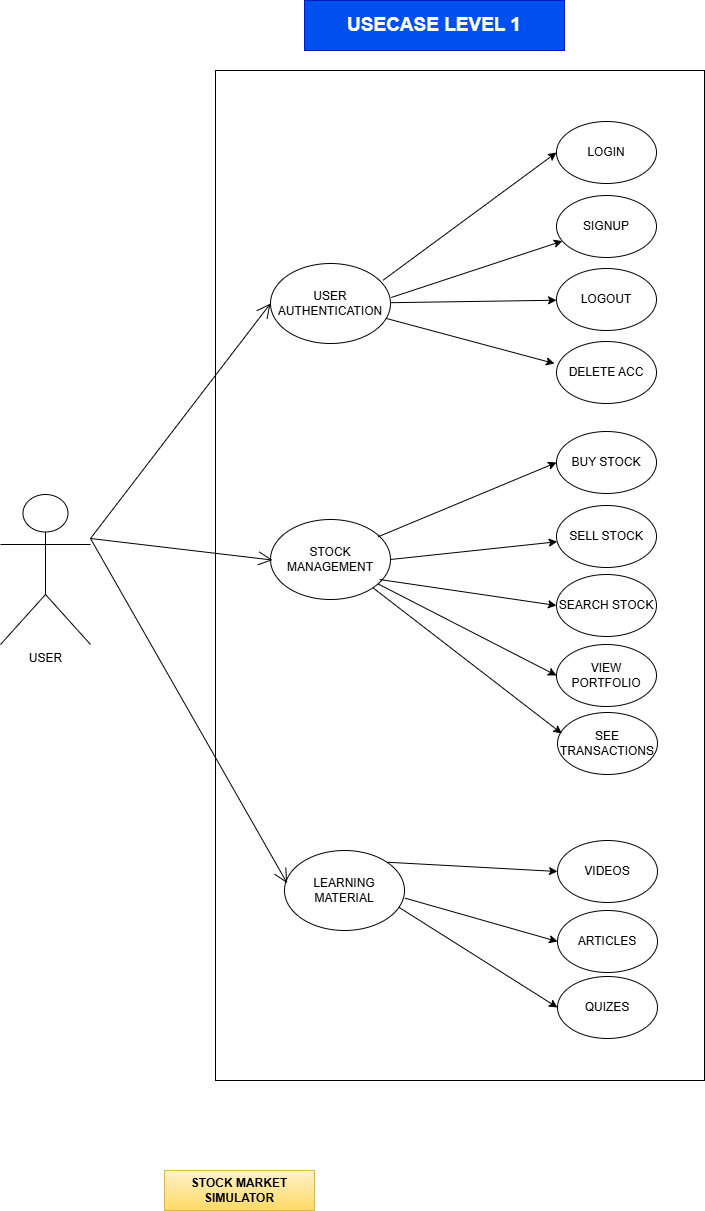

The diagram above was exported from draw.io. Its source (the exported page's mxGraphModel, read from the mxfile embedded in the PNG):
<mxGraphModel dx="1034" dy="1561" grid="1" gridSize="10" guides="1" tooltips="1" connect="1" arrows="1" fold="1" page="1" pageScale="1" pageWidth="850" pageHeight="1100" math="0" shadow="0">
  <root>
    <mxCell id="0" />
    <mxCell id="1" parent="0" />
    <mxCell id="IdgU8ds0buS-AnNnNi-w-1" value="USECASE LEVEL 1" style="text;html=1;align=center;verticalAlign=middle;whiteSpace=wrap;rounded=0;fillColor=#0050ef;fontColor=#ffffff;strokeColor=#001DBC;strokeWidth=1;fontStyle=1;fontSize=19;movable=1;resizable=1;rotatable=1;deletable=1;editable=1;locked=0;connectable=1;" parent="1" vertex="1">
      <mxGeometry x="480" y="-180" width="260" height="50" as="geometry" />
    </mxCell>
    <mxCell id="IdgU8ds0buS-AnNnNi-w-2" value="USER" style="shape=umlActor;verticalLabelPosition=bottom;verticalAlign=top;html=1;outlineConnect=0;movable=1;resizable=1;rotatable=1;deletable=1;editable=1;locked=0;connectable=1;" parent="1" vertex="1">
      <mxGeometry x="176" y="314" width="90" height="150" as="geometry" />
    </mxCell>
    <mxCell id="IdgU8ds0buS-AnNnNi-w-11" value="" style="rounded=0;whiteSpace=wrap;html=1;movable=1;resizable=1;rotatable=1;deletable=1;editable=1;locked=0;connectable=1;" parent="1" vertex="1">
      <mxGeometry x="391" y="-110" width="489" height="1010" as="geometry" />
    </mxCell>
    <mxCell id="IdgU8ds0buS-AnNnNi-w-13" value="USER AUTHENTICATION" style="ellipse;whiteSpace=wrap;html=1;movable=1;resizable=1;rotatable=1;deletable=1;editable=1;locked=0;connectable=1;" parent="1" vertex="1">
      <mxGeometry x="446" y="83" width="120" height="80" as="geometry" />
    </mxCell>
    <mxCell id="IdgU8ds0buS-AnNnNi-w-15" value="STOCK MANAGEMENT" style="ellipse;whiteSpace=wrap;html=1;movable=1;resizable=1;rotatable=1;deletable=1;editable=1;locked=0;connectable=1;" parent="1" vertex="1">
      <mxGeometry x="446" y="339" width="120" height="80" as="geometry" />
    </mxCell>
    <mxCell id="IdgU8ds0buS-AnNnNi-w-18" value="LEARNING MATERIAL" style="ellipse;whiteSpace=wrap;html=1;movable=1;resizable=1;rotatable=1;deletable=1;editable=1;locked=0;connectable=1;" parent="1" vertex="1">
      <mxGeometry x="460" y="670" width="120" height="80" as="geometry" />
    </mxCell>
    <mxCell id="IdgU8ds0buS-AnNnNi-w-22" value="" style="endArrow=open;endFill=1;endSize=12;html=1;rounded=0;movable=1;resizable=1;rotatable=1;deletable=1;editable=1;locked=0;connectable=1;entryX=0;entryY=0.5;entryDx=0;entryDy=0;" parent="1" target="IdgU8ds0buS-AnNnNi-w-13" edge="1">
      <mxGeometry width="160" relative="1" as="geometry">
        <mxPoint x="266" y="358" as="sourcePoint" />
        <mxPoint x="446" y="218" as="targetPoint" />
      </mxGeometry>
    </mxCell>
    <mxCell id="IdgU8ds0buS-AnNnNi-w-24" value="" style="endArrow=open;endFill=1;endSize=12;html=1;rounded=0;movable=1;resizable=1;rotatable=1;deletable=1;editable=1;locked=0;connectable=1;entryX=0.017;entryY=0.507;entryDx=0;entryDy=0;entryPerimeter=0;" parent="1" target="IdgU8ds0buS-AnNnNi-w-15" edge="1">
      <mxGeometry width="160" relative="1" as="geometry">
        <mxPoint x="266" y="358" as="sourcePoint" />
        <mxPoint x="446" y="388" as="targetPoint" />
      </mxGeometry>
    </mxCell>
    <mxCell id="IdgU8ds0buS-AnNnNi-w-26" value="" style="endArrow=open;endFill=1;endSize=12;html=1;rounded=0;movable=1;resizable=1;rotatable=1;deletable=1;editable=1;locked=0;connectable=1;entryX=0.022;entryY=0.408;entryDx=0;entryDy=0;entryPerimeter=0;" parent="1" target="IdgU8ds0buS-AnNnNi-w-18" edge="1">
      <mxGeometry width="160" relative="1" as="geometry">
        <mxPoint x="266" y="358" as="sourcePoint" />
        <mxPoint x="446" y="548" as="targetPoint" />
      </mxGeometry>
    </mxCell>
    <mxCell id="IdgU8ds0buS-AnNnNi-w-27" value="STOCK MARKET SIMULATOR" style="text;html=1;align=center;verticalAlign=middle;whiteSpace=wrap;rounded=0;fontStyle=1;fillColor=#fff2cc;strokeColor=#d6b656;gradientColor=#ffd966;" parent="1" vertex="1">
      <mxGeometry x="340" y="990" width="150" height="40" as="geometry" />
    </mxCell>
    <mxCell id="qp4MErGC8GKR5wqMXntx-1" value="LOGIN&lt;span style=&quot;color: rgba(0, 0, 0, 0); font-family: monospace; font-size: 0px; text-align: start; text-wrap-mode: nowrap;&quot;&gt;%3CmxGraphModel%3E%3Croot%3E%3CmxCell%20id%3D%220%22%2F%3E%3CmxCell%20id%3D%221%22%20parent%3D%220%22%2F%3E%3CmxCell%20id%3D%222%22%20value%3D%22USER%20AUTHENTICATION%22%20style%3D%22ellipse%3BwhiteSpace%3Dwrap%3Bhtml%3D1%3Bmovable%3D1%3Bresizable%3D1%3Brotatable%3D1%3Bdeletable%3D1%3Beditable%3D1%3Blocked%3D0%3Bconnectable%3D1%3B%22%20vertex%3D%221%22%20parent%3D%221%22%3E%3CmxGeometry%20x%3D%22446%22%20y%3D%22201%22%20width%3D%22120%22%20height%3D%2280%22%20as%3D%22geometry%22%2F%3E%3C%2FmxCell%3E%3C%2Froot%3E%3C%2FmxGraphModel%3E&lt;/span&gt;" style="ellipse;whiteSpace=wrap;html=1;movable=1;resizable=1;rotatable=1;deletable=1;editable=1;locked=0;connectable=1;" parent="1" vertex="1">
      <mxGeometry x="732" y="-59" width="100" height="62" as="geometry" />
    </mxCell>
    <mxCell id="qp4MErGC8GKR5wqMXntx-2" value="SIGNUP" style="ellipse;whiteSpace=wrap;html=1;movable=1;resizable=1;rotatable=1;deletable=1;editable=1;locked=0;connectable=1;" parent="1" vertex="1">
      <mxGeometry x="732" y="15" width="100" height="62" as="geometry" />
    </mxCell>
    <mxCell id="qp4MErGC8GKR5wqMXntx-3" value="LOGOUT" style="ellipse;whiteSpace=wrap;html=1;movable=1;resizable=1;rotatable=1;deletable=1;editable=1;locked=0;connectable=1;" parent="1" vertex="1">
      <mxGeometry x="732" y="88" width="100" height="62" as="geometry" />
    </mxCell>
    <mxCell id="qp4MErGC8GKR5wqMXntx-4" value="DELETE ACC" style="ellipse;whiteSpace=wrap;html=1;movable=1;resizable=1;rotatable=1;deletable=1;editable=1;locked=0;connectable=1;" parent="1" vertex="1">
      <mxGeometry x="732" y="161" width="100" height="62" as="geometry" />
    </mxCell>
    <mxCell id="qp4MErGC8GKR5wqMXntx-5" value="BUY STOCK" style="ellipse;whiteSpace=wrap;html=1;movable=1;resizable=1;rotatable=1;deletable=1;editable=1;locked=0;connectable=1;" parent="1" vertex="1">
      <mxGeometry x="732" y="251" width="100" height="62" as="geometry" />
    </mxCell>
    <mxCell id="qp4MErGC8GKR5wqMXntx-6" value="SELL STOCK" style="ellipse;whiteSpace=wrap;html=1;movable=1;resizable=1;rotatable=1;deletable=1;editable=1;locked=0;connectable=1;" parent="1" vertex="1">
      <mxGeometry x="732" y="325" width="100" height="62" as="geometry" />
    </mxCell>
    <mxCell id="qp4MErGC8GKR5wqMXntx-7" value="SEARCH STOCK" style="ellipse;whiteSpace=wrap;html=1;movable=1;resizable=1;rotatable=1;deletable=1;editable=1;locked=0;connectable=1;" parent="1" vertex="1">
      <mxGeometry x="732" y="394" width="100" height="62" as="geometry" />
    </mxCell>
    <mxCell id="qp4MErGC8GKR5wqMXntx-8" value="VIEW PORTFOLIO" style="ellipse;whiteSpace=wrap;html=1;movable=1;resizable=1;rotatable=1;deletable=1;editable=1;locked=0;connectable=1;" parent="1" vertex="1">
      <mxGeometry x="732" y="464" width="100" height="62" as="geometry" />
    </mxCell>
    <mxCell id="qp4MErGC8GKR5wqMXntx-9" value="VIDEOS" style="ellipse;whiteSpace=wrap;html=1;movable=1;resizable=1;rotatable=1;deletable=1;editable=1;locked=0;connectable=1;" parent="1" vertex="1">
      <mxGeometry x="733" y="660" width="100" height="62" as="geometry" />
    </mxCell>
    <mxCell id="qp4MErGC8GKR5wqMXntx-10" value="ARTICLES" style="ellipse;whiteSpace=wrap;html=1;movable=1;resizable=1;rotatable=1;deletable=1;editable=1;locked=0;connectable=1;" parent="1" vertex="1">
      <mxGeometry x="733" y="730" width="100" height="62" as="geometry" />
    </mxCell>
    <mxCell id="qp4MErGC8GKR5wqMXntx-11" value="QUIZES" style="ellipse;whiteSpace=wrap;html=1;movable=1;resizable=1;rotatable=1;deletable=1;editable=1;locked=0;connectable=1;" parent="1" vertex="1">
      <mxGeometry x="733" y="796" width="100" height="62" as="geometry" />
    </mxCell>
    <mxCell id="qp4MErGC8GKR5wqMXntx-15" value="" style="endArrow=classic;html=1;rounded=0;exitX=0.939;exitY=0.208;exitDx=0;exitDy=0;exitPerimeter=0;entryX=0;entryY=0.5;entryDx=0;entryDy=0;" parent="1" edge="1" target="qp4MErGC8GKR5wqMXntx-1" source="IdgU8ds0buS-AnNnNi-w-13">
      <mxGeometry width="50" height="50" relative="1" as="geometry">
        <mxPoint x="566.48" y="120.03999999999996" as="sourcePoint" />
        <mxPoint x="743.2210675843155" y="48.030496114485004" as="targetPoint" />
      </mxGeometry>
    </mxCell>
    <mxCell id="qp4MErGC8GKR5wqMXntx-16" value="" style="endArrow=classic;html=1;rounded=0;exitX=1.006;exitY=0.425;exitDx=0;exitDy=0;exitPerimeter=0;" parent="1" source="IdgU8ds0buS-AnNnNi-w-13" target="qp4MErGC8GKR5wqMXntx-2" edge="1">
      <mxGeometry width="50" height="50" relative="1" as="geometry">
        <mxPoint x="573" y="136" as="sourcePoint" />
        <mxPoint x="751" y="59" as="targetPoint" />
      </mxGeometry>
    </mxCell>
    <mxCell id="qp4MErGC8GKR5wqMXntx-17" value="" style="endArrow=classic;html=1;rounded=0;" parent="1" source="IdgU8ds0buS-AnNnNi-w-13" target="qp4MErGC8GKR5wqMXntx-3" edge="1">
      <mxGeometry width="50" height="50" relative="1" as="geometry">
        <mxPoint x="570" y="130" as="sourcePoint" />
        <mxPoint x="732" y="110" as="targetPoint" />
      </mxGeometry>
    </mxCell>
    <mxCell id="qp4MErGC8GKR5wqMXntx-18" value="" style="endArrow=classic;html=1;rounded=0;entryX=-0.02;entryY=0.355;entryDx=0;entryDy=0;entryPerimeter=0;" parent="1" source="IdgU8ds0buS-AnNnNi-w-13" target="qp4MErGC8GKR5wqMXntx-4" edge="1">
      <mxGeometry width="50" height="50" relative="1" as="geometry">
        <mxPoint x="560" y="150" as="sourcePoint" />
        <mxPoint x="668" y="183" as="targetPoint" />
      </mxGeometry>
    </mxCell>
    <mxCell id="qp4MErGC8GKR5wqMXntx-19" value="" style="endArrow=classic;html=1;rounded=0;entryX=0;entryY=0.5;entryDx=0;entryDy=0;exitX=0.897;exitY=0.216;exitDx=0;exitDy=0;exitPerimeter=0;" parent="1" source="IdgU8ds0buS-AnNnNi-w-15" target="qp4MErGC8GKR5wqMXntx-5" edge="1">
      <mxGeometry width="50" height="50" relative="1" as="geometry">
        <mxPoint x="558" y="330" as="sourcePoint" />
        <mxPoint x="732" y="405" as="targetPoint" />
      </mxGeometry>
    </mxCell>
    <mxCell id="qp4MErGC8GKR5wqMXntx-20" value="" style="endArrow=classic;html=1;rounded=0;exitX=1;exitY=0.5;exitDx=0;exitDy=0;" parent="1" source="IdgU8ds0buS-AnNnNi-w-15" target="qp4MErGC8GKR5wqMXntx-6" edge="1">
      <mxGeometry width="50" height="50" relative="1" as="geometry">
        <mxPoint x="558" y="380" as="sourcePoint" />
        <mxPoint x="732" y="455" as="targetPoint" />
      </mxGeometry>
    </mxCell>
    <mxCell id="qp4MErGC8GKR5wqMXntx-21" value="" style="endArrow=classic;html=1;rounded=0;exitX=0.909;exitY=0.75;exitDx=0;exitDy=0;exitPerimeter=0;entryX=0;entryY=0.5;entryDx=0;entryDy=0;" parent="1" source="IdgU8ds0buS-AnNnNi-w-15" edge="1" target="qp4MErGC8GKR5wqMXntx-7">
      <mxGeometry width="50" height="50" relative="1" as="geometry">
        <mxPoint x="566" y="442" as="sourcePoint" />
        <mxPoint x="733" y="459" as="targetPoint" />
      </mxGeometry>
    </mxCell>
    <mxCell id="qp4MErGC8GKR5wqMXntx-22" value="" style="endArrow=classic;html=1;rounded=0;entryX=0;entryY=0.5;entryDx=0;entryDy=0;" parent="1" source="IdgU8ds0buS-AnNnNi-w-15" edge="1" target="qp4MErGC8GKR5wqMXntx-8">
      <mxGeometry width="50" height="50" relative="1" as="geometry">
        <mxPoint x="554" y="470" as="sourcePoint" />
        <mxPoint x="732" y="530" as="targetPoint" />
      </mxGeometry>
    </mxCell>
    <mxCell id="qp4MErGC8GKR5wqMXntx-23" value="" style="endArrow=classic;html=1;rounded=0;exitX=1;exitY=0;exitDx=0;exitDy=0;entryX=0;entryY=0.5;entryDx=0;entryDy=0;" parent="1" source="IdgU8ds0buS-AnNnNi-w-18" target="qp4MErGC8GKR5wqMXntx-9" edge="1">
      <mxGeometry width="50" height="50" relative="1" as="geometry">
        <mxPoint x="543.5" y="570" as="sourcePoint" />
        <mxPoint x="727.5" y="693" as="targetPoint" />
      </mxGeometry>
    </mxCell>
    <mxCell id="qp4MErGC8GKR5wqMXntx-24" value="" style="endArrow=classic;html=1;rounded=0;entryX=0;entryY=0.5;entryDx=0;entryDy=0;exitX=1.003;exitY=0.595;exitDx=0;exitDy=0;exitPerimeter=0;" parent="1" source="IdgU8ds0buS-AnNnNi-w-18" target="qp4MErGC8GKR5wqMXntx-10" edge="1">
      <mxGeometry width="50" height="50" relative="1" as="geometry">
        <mxPoint x="560" y="695.5" as="sourcePoint" />
        <mxPoint x="744" y="818.5" as="targetPoint" />
      </mxGeometry>
    </mxCell>
    <mxCell id="qp4MErGC8GKR5wqMXntx-25" value="" style="endArrow=classic;html=1;rounded=0;entryX=0;entryY=0.5;entryDx=0;entryDy=0;exitX=0.953;exitY=0.71;exitDx=0;exitDy=0;exitPerimeter=0;" parent="1" source="IdgU8ds0buS-AnNnNi-w-18" target="qp4MErGC8GKR5wqMXntx-11" edge="1">
      <mxGeometry width="50" height="50" relative="1" as="geometry">
        <mxPoint x="590" y="694" as="sourcePoint" />
        <mxPoint x="743" y="701" as="targetPoint" />
      </mxGeometry>
    </mxCell>
    <mxCell id="uRxD4u_KXDdPYnEBsTzV-1" value="SEE TRANSACTIONS" style="ellipse;whiteSpace=wrap;html=1;movable=1;resizable=1;rotatable=1;deletable=1;editable=1;locked=0;connectable=1;" vertex="1" parent="1">
      <mxGeometry x="733" y="532" width="100" height="62" as="geometry" />
    </mxCell>
    <mxCell id="uRxD4u_KXDdPYnEBsTzV-2" value="" style="endArrow=classic;html=1;rounded=0;entryX=0.043;entryY=0.339;entryDx=0;entryDy=0;entryPerimeter=0;exitX=1;exitY=1;exitDx=0;exitDy=0;" edge="1" parent="1" source="IdgU8ds0buS-AnNnNi-w-15" target="uRxD4u_KXDdPYnEBsTzV-1">
      <mxGeometry width="50" height="50" relative="1" as="geometry">
        <mxPoint x="546.5" y="440" as="sourcePoint" />
        <mxPoint x="724.5" y="532" as="targetPoint" />
      </mxGeometry>
    </mxCell>
  </root>
</mxGraphModel>